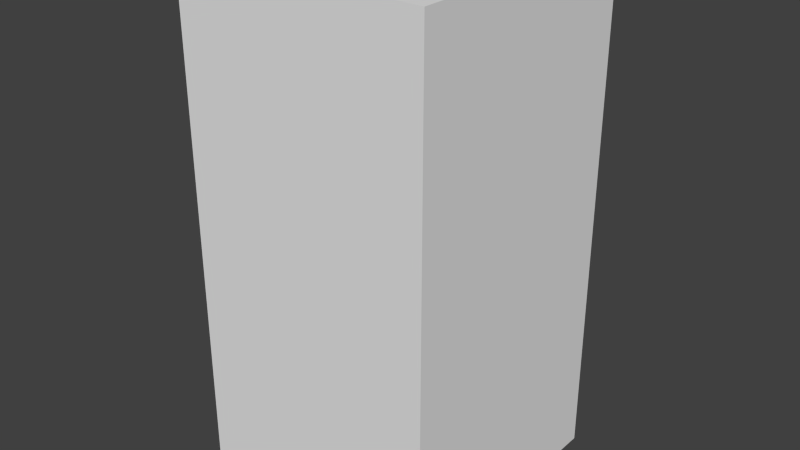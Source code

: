 # Source: darkBlueLeafOne.blend  (saved by Blender 2.68.0; exported with 4.5.12 LTS)
import bpy
from mathutils import Matrix  # noqa: F401  (used for matrix-valued properties, if any)

bpy.ops.wm.read_factory_settings(use_empty=True)
scene = bpy.context.scene
scene.name = 'Scene'

# ---- collections
col_collection_1 = bpy.data.collections.new('Collection 1'); scene.collection.children.link(col_collection_1)

# ---- world
world_world = bpy.data.worlds.new('World'); scene.world = world_world
world_world.color = (0.05088, 0.05088, 0.05088)
world_world.use_sun_shadow = False
world_world.sun_shadow_jitter_overblur = 0.0
world_world.cycles.sampling_method = 'MANUAL'
world_world.cycles.sample_map_resolution = 256

# ---- meshes
me_darkblueleafone = bpy.data.meshes.new('darkBlueLeafOne')
me_darkblueleafone.from_pydata([(-0.5, -0.5, -1.0), (-0.5, 0.5, -1.0), (0.5, 0.5, -1.0), (0.5, -0.5, -1.0), (-0.5, -0.5, 1.0), (-0.5, 0.5, 1.0), (0.5, 0.5, 1.0), (0.5, -0.5, 1.0)], [], [(4, 5, 1, 0), (5, 6, 2, 1), (6, 7, 3, 2), (7, 4, 0, 3), (0, 1, 2, 3), (7, 6, 5, 4)])
me_darkblueleafone.use_remesh_preserve_volume = False
me_darkblueleafone.use_remesh_preserve_attributes = False
me_darkblueleafone.use_mirror_vertex_groups = False
me_darkblueleafone.update()

# ---- objects
ob_darkblueleafone = bpy.data.objects.new('darkBlueLeafOne', me_darkblueleafone)

# ---- transforms, parenting, visibility, modifiers, constraints
ob_darkblueleafone.location = (0.0, 0.0, 0.0)
ob_darkblueleafone.lineart.crease_threshold = 0.0

# ---- collection membership
col_collection_1.objects.link(ob_darkblueleafone)

# ---- scene / render settings (as saved in the file)
scene.frame_start = 1; scene.frame_end = 250; scene.frame_set(1)
scene.render.engine = 'BLENDER_EEVEE_NEXT'
scene.render.image_settings.color_mode = 'RGB'
scene.render.image_settings.compression = 90
scene.render.resolution_percentage = 50
scene.render.dither_intensity = 0.0
scene.cycles.use_denoising = False
scene.cycles.samples = 10
scene.cycles.sampling_pattern = 'TABULATED_SOBOL'
scene.cycles.light_sampling_threshold = 0.0
scene.cycles.use_adaptive_sampling = False
scene.cycles.use_light_tree = False
scene.cycles.blur_glossy = 0.0
scene.cycles.volume_bounces = 1
scene.cycles.pixel_filter_type = 'GAUSSIAN'
scene.cycles.sample_clamp_indirect = 0.0
scene.view_settings.view_transform = 'Standard'
bpy.context.view_layer.update()

# ---- added for rendering (the .blend has no active camera and no usable light): camera, sun
cam_auto = bpy.data.cameras.new('AutoCamera')
cam_auto.lens = 50.0
cam_auto.sensor_width = 36.0
cam_auto.clip_end = 1000.0
ob_auto_camera = bpy.data.objects.new('AutoCamera', cam_auto)
scene.collection.objects.link(ob_auto_camera)
ob_auto_camera.location = (2.26633, -2.71959, 1.81306)
ob_auto_camera.rotation_euler = (1.09748, -7.21219e-08, 0.694738)
scene.camera = ob_auto_camera
light_auto_sun = bpy.data.lights.new('AutoSun', 'SUN')
light_auto_sun.energy = 3.0
light_auto_sun.angle = 0.0523599
ob_auto_sun = bpy.data.objects.new('AutoSun', light_auto_sun)
scene.collection.objects.link(ob_auto_sun)
ob_auto_sun.rotation_euler = (0.872665, 0.174533, 0.523599)
bpy.context.view_layer.update()
